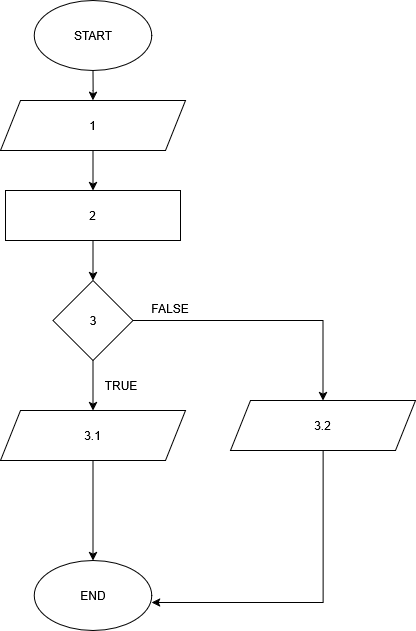

The diagram above was exported from draw.io. Its source (the exported page's mxGraphModel, read from the mxfile embedded in the PNG):
<mxGraphModel dx="1832" dy="1016" grid="1" gridSize="10" guides="1" tooltips="1" connect="1" arrows="1" fold="1" page="1" pageScale="1" pageWidth="850" pageHeight="1100" math="0" shadow="0">
  <root>
    <mxCell id="0" />
    <mxCell id="1" parent="0" />
    <mxCell id="kQ8cNT2L98zMurMp1pFD-1" edge="1" parent="1" source="kQ8cNT2L98zMurMp1pFD-2" style="edgeStyle=orthogonalEdgeStyle;rounded=0;orthogonalLoop=1;jettySize=auto;html=1;" target="kQ8cNT2L98zMurMp1pFD-5" value="">
      <mxGeometry relative="1" as="geometry" />
    </mxCell>
    <mxCell id="kQ8cNT2L98zMurMp1pFD-2" parent="1" style="ellipse;whiteSpace=wrap;html=1;" value="START" vertex="1">
      <mxGeometry height="70" width="117.5" x="113.75" y="20" as="geometry" />
    </mxCell>
    <mxCell id="kQ8cNT2L98zMurMp1pFD-3" parent="1" style="ellipse;whiteSpace=wrap;html=1;" value="END" vertex="1">
      <mxGeometry height="70" width="117.5" x="113.75" y="580" as="geometry" />
    </mxCell>
    <mxCell id="xXmZyTcdL7fD0gQ6vASF-3" edge="1" parent="1" source="kQ8cNT2L98zMurMp1pFD-5" style="edgeStyle=orthogonalEdgeStyle;rounded=0;orthogonalLoop=1;jettySize=auto;html=1;" target="kQ8cNT2L98zMurMp1pFD-9">
      <mxGeometry relative="1" as="geometry" />
    </mxCell>
    <mxCell id="kQ8cNT2L98zMurMp1pFD-5" parent="1" style="shape=parallelogram;perimeter=parallelogramPerimeter;whiteSpace=wrap;html=1;fixedSize=1;" value="1" vertex="1">
      <mxGeometry height="50" width="185" x="80" y="120" as="geometry" />
    </mxCell>
    <mxCell id="xXmZyTcdL7fD0gQ6vASF-4" edge="1" parent="1" source="kQ8cNT2L98zMurMp1pFD-9" style="edgeStyle=orthogonalEdgeStyle;rounded=0;orthogonalLoop=1;jettySize=auto;html=1;" target="hf9Sjb7kctjb_-5yFeh5-7">
      <mxGeometry relative="1" as="geometry" />
    </mxCell>
    <mxCell id="kQ8cNT2L98zMurMp1pFD-9" parent="1" style="rounded=0;whiteSpace=wrap;html=1;" value="2" vertex="1">
      <mxGeometry height="50" width="175" x="85" y="210" as="geometry" />
    </mxCell>
    <mxCell id="xXmZyTcdL7fD0gQ6vASF-7" edge="1" parent="1" source="hf9Sjb7kctjb_-5yFeh5-7" style="edgeStyle=orthogonalEdgeStyle;rounded=0;orthogonalLoop=1;jettySize=auto;html=1;" target="xXmZyTcdL7fD0gQ6vASF-5" value="">
      <mxGeometry relative="1" as="geometry" />
    </mxCell>
    <mxCell id="xXmZyTcdL7fD0gQ6vASF-10" edge="1" parent="1" source="hf9Sjb7kctjb_-5yFeh5-7" style="edgeStyle=orthogonalEdgeStyle;rounded=0;orthogonalLoop=1;jettySize=auto;html=1;" target="xXmZyTcdL7fD0gQ6vASF-9" value="">
      <mxGeometry relative="1" as="geometry" />
    </mxCell>
    <mxCell id="hf9Sjb7kctjb_-5yFeh5-7" parent="1" style="rhombus;whiteSpace=wrap;html=1;" value="3" vertex="1">
      <mxGeometry height="80" width="80" x="132.5" y="300" as="geometry" />
    </mxCell>
    <mxCell id="hf9Sjb7kctjb_-5yFeh5-17" parent="1" style="text;html=1;whiteSpace=wrap;strokeColor=none;fillColor=none;align=center;verticalAlign=middle;rounded=0;" value="FALSE" vertex="1">
      <mxGeometry height="15" width="60" x="220" y="320" as="geometry" />
    </mxCell>
    <mxCell id="hf9Sjb7kctjb_-5yFeh5-18" parent="1" style="text;html=1;whiteSpace=wrap;strokeColor=none;fillColor=none;align=center;verticalAlign=middle;rounded=0;" value="TRUE" vertex="1">
      <mxGeometry height="30" width="60" x="171.25" y="390" as="geometry" />
    </mxCell>
    <mxCell id="xXmZyTcdL7fD0gQ6vASF-8" edge="1" parent="1" source="xXmZyTcdL7fD0gQ6vASF-5" style="edgeStyle=orthogonalEdgeStyle;rounded=0;orthogonalLoop=1;jettySize=auto;html=1;" target="kQ8cNT2L98zMurMp1pFD-3" value="">
      <mxGeometry relative="1" as="geometry" />
    </mxCell>
    <mxCell id="xXmZyTcdL7fD0gQ6vASF-5" parent="1" style="shape=parallelogram;perimeter=parallelogramPerimeter;whiteSpace=wrap;html=1;fixedSize=1;" value="3.1" vertex="1">
      <mxGeometry height="50" width="185" x="80" y="430" as="geometry" />
    </mxCell>
    <mxCell id="xXmZyTcdL7fD0gQ6vASF-9" parent="1" style="shape=parallelogram;perimeter=parallelogramPerimeter;whiteSpace=wrap;html=1;fixedSize=1;" value="3.2" vertex="1">
      <mxGeometry height="50" width="185" x="310" y="420" as="geometry" />
    </mxCell>
    <mxCell id="xXmZyTcdL7fD0gQ6vASF-16" edge="1" parent="1" source="xXmZyTcdL7fD0gQ6vASF-9" style="edgeStyle=orthogonalEdgeStyle;rounded=0;orthogonalLoop=1;jettySize=auto;html=1;entryX=0.998;entryY=0.6;entryDx=0;entryDy=0;entryPerimeter=0;" target="kQ8cNT2L98zMurMp1pFD-3">
      <mxGeometry relative="1" as="geometry">
        <Array as="points">
          <mxPoint x="403" y="622" />
        </Array>
      </mxGeometry>
    </mxCell>
  </root>
</mxGraphModel>